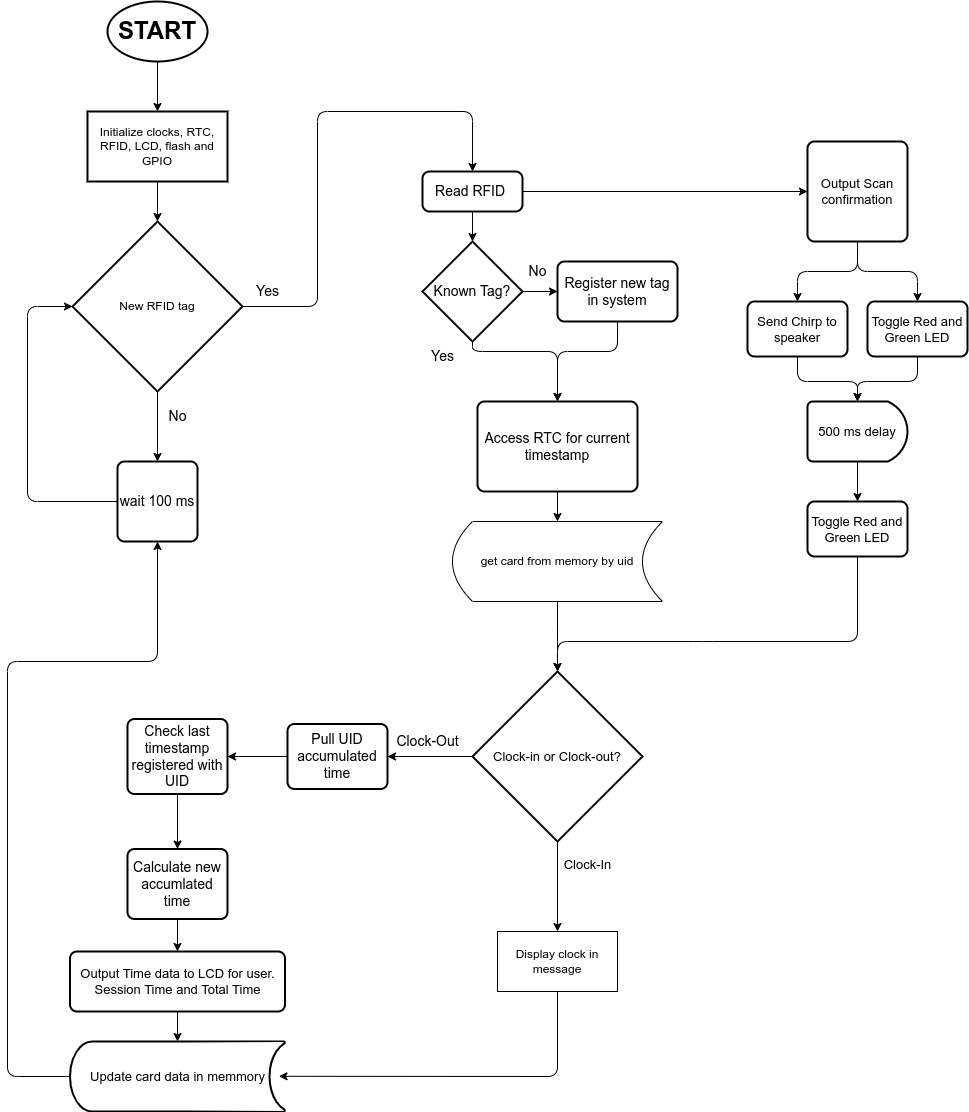

The diagram above was exported from draw.io. Its source (the exported page's mxGraphModel, read from the mxfile embedded in the PNG):
<mxGraphModel dx="1124" dy="739" grid="1" gridSize="10" guides="1" tooltips="1" connect="1" arrows="1" fold="1" page="1" pageScale="1" pageWidth="1200" pageHeight="1600" background="none" math="0" shadow="0">
  <root>
    <mxCell id="0" />
    <mxCell id="1" parent="0" />
    <mxCell id="12" value="" style="edgeStyle=none;html=1;" parent="1" source="8" target="10" edge="1">
      <mxGeometry relative="1" as="geometry" />
    </mxCell>
    <mxCell id="8" value="&lt;h1&gt;START&lt;/h1&gt;" style="strokeWidth=2;html=1;shape=mxgraph.flowchart.start_1;whiteSpace=wrap;" parent="1" vertex="1">
      <mxGeometry x="240" y="60" width="100" height="60" as="geometry" />
    </mxCell>
    <mxCell id="29" style="edgeStyle=none;html=1;exitX=1;exitY=0.5;exitDx=0;exitDy=0;exitPerimeter=0;entryX=0.5;entryY=0;entryDx=0;entryDy=0;fontSize=14;" parent="1" source="9" target="33" edge="1">
      <mxGeometry relative="1" as="geometry">
        <Array as="points">
          <mxPoint x="450" y="365" />
          <mxPoint x="450" y="170" />
          <mxPoint x="605" y="170" />
        </Array>
        <mxPoint x="510" y="150" as="targetPoint" />
      </mxGeometry>
    </mxCell>
    <mxCell id="31" style="edgeStyle=none;html=1;exitX=0.5;exitY=1;exitDx=0;exitDy=0;exitPerimeter=0;entryX=0.5;entryY=0;entryDx=0;entryDy=0;fontSize=14;" parent="1" source="9" target="30" edge="1">
      <mxGeometry relative="1" as="geometry" />
    </mxCell>
    <mxCell id="9" value="New RFID tag" style="strokeWidth=2;html=1;shape=mxgraph.flowchart.decision;whiteSpace=wrap;" parent="1" vertex="1">
      <mxGeometry x="205" y="280" width="170" height="170" as="geometry" />
    </mxCell>
    <mxCell id="15" value="" style="edgeStyle=none;html=1;" parent="1" source="10" target="9" edge="1">
      <mxGeometry relative="1" as="geometry" />
    </mxCell>
    <mxCell id="10" value="Initialize clocks, RTC, RFID, LCD, flash and GPIO" style="rounded=1;whiteSpace=wrap;html=1;absoluteArcSize=1;arcSize=0;strokeWidth=2;" parent="1" vertex="1">
      <mxGeometry x="220" y="170" width="140" height="70" as="geometry" />
    </mxCell>
    <mxCell id="27" value="No" style="text;html=1;align=center;verticalAlign=middle;resizable=0;points=[];autosize=1;strokeColor=none;fillColor=none;fontSize=14;" parent="1" vertex="1">
      <mxGeometry x="290" y="460" width="40" height="30" as="geometry" />
    </mxCell>
    <mxCell id="32" style="edgeStyle=none;html=1;entryX=0;entryY=0.5;entryDx=0;entryDy=0;entryPerimeter=0;fontSize=14;exitX=0;exitY=0.5;exitDx=0;exitDy=0;" parent="1" source="30" target="9" edge="1">
      <mxGeometry relative="1" as="geometry">
        <Array as="points">
          <mxPoint x="160" y="560" />
          <mxPoint x="160" y="365" />
        </Array>
      </mxGeometry>
    </mxCell>
    <mxCell id="30" value="wait 100 ms" style="rounded=1;whiteSpace=wrap;html=1;absoluteArcSize=1;arcSize=14;strokeWidth=2;fontSize=14;" parent="1" vertex="1">
      <mxGeometry x="250" y="520" width="80" height="80" as="geometry" />
    </mxCell>
    <mxCell id="36" value="" style="edgeStyle=none;html=1;fontSize=14;" parent="1" source="33" target="35" edge="1">
      <mxGeometry relative="1" as="geometry" />
    </mxCell>
    <mxCell id="56" style="edgeStyle=none;html=1;exitX=1;exitY=0.5;exitDx=0;exitDy=0;entryX=0;entryY=0.5;entryDx=0;entryDy=0;fontSize=13;" parent="1" source="33" target="55" edge="1">
      <mxGeometry relative="1" as="geometry" />
    </mxCell>
    <mxCell id="33" value="Read RFID&amp;nbsp;" style="rounded=1;whiteSpace=wrap;html=1;absoluteArcSize=1;arcSize=14;strokeWidth=2;fontSize=14;" parent="1" vertex="1">
      <mxGeometry x="555" y="230" width="100" height="40" as="geometry" />
    </mxCell>
    <mxCell id="41" value="" style="edgeStyle=none;html=1;fontSize=14;" parent="1" source="35" target="37" edge="1">
      <mxGeometry relative="1" as="geometry" />
    </mxCell>
    <mxCell id="45" style="edgeStyle=none;html=1;exitX=0.5;exitY=1;exitDx=0;exitDy=0;exitPerimeter=0;fontSize=14;" parent="1" source="35" edge="1">
      <mxGeometry relative="1" as="geometry">
        <mxPoint x="690" y="460" as="targetPoint" />
        <Array as="points">
          <mxPoint x="605" y="410" />
          <mxPoint x="690" y="410" />
        </Array>
      </mxGeometry>
    </mxCell>
    <mxCell id="35" value="Known Tag?" style="strokeWidth=2;html=1;shape=mxgraph.flowchart.decision;whiteSpace=wrap;fontSize=14;" parent="1" vertex="1">
      <mxGeometry x="555" y="300" width="100" height="100" as="geometry" />
    </mxCell>
    <mxCell id="43" style="edgeStyle=none;html=1;exitX=0.5;exitY=1;exitDx=0;exitDy=0;entryX=0.5;entryY=0;entryDx=0;entryDy=0;fontSize=14;" parent="1" source="37" target="42" edge="1">
      <mxGeometry relative="1" as="geometry">
        <Array as="points">
          <mxPoint x="750" y="410" />
          <mxPoint x="690" y="410" />
        </Array>
      </mxGeometry>
    </mxCell>
    <mxCell id="37" value="Register new tag in system" style="rounded=1;whiteSpace=wrap;html=1;absoluteArcSize=1;arcSize=14;strokeWidth=2;fontSize=14;" parent="1" vertex="1">
      <mxGeometry x="690" y="320" width="120" height="60" as="geometry" />
    </mxCell>
    <mxCell id="39" value="Yes" style="text;html=1;align=center;verticalAlign=middle;resizable=0;points=[];autosize=1;strokeColor=none;fillColor=none;fontSize=14;" parent="1" vertex="1">
      <mxGeometry x="375" y="335" width="50" height="30" as="geometry" />
    </mxCell>
    <mxCell id="98" style="edgeStyle=none;html=1;exitX=0.5;exitY=1;exitDx=0;exitDy=0;entryX=0.5;entryY=0;entryDx=0;entryDy=0;" edge="1" parent="1" source="42" target="97">
      <mxGeometry relative="1" as="geometry" />
    </mxCell>
    <mxCell id="42" value="Access RTC for current timestamp" style="rounded=1;whiteSpace=wrap;html=1;absoluteArcSize=1;arcSize=14;strokeWidth=2;fontSize=14;" parent="1" vertex="1">
      <mxGeometry x="610" y="460" width="160" height="90" as="geometry" />
    </mxCell>
    <mxCell id="46" value="Yes" style="text;html=1;align=center;verticalAlign=middle;resizable=0;points=[];autosize=1;strokeColor=none;fillColor=none;fontSize=14;" parent="1" vertex="1">
      <mxGeometry x="550" y="400" width="50" height="30" as="geometry" />
    </mxCell>
    <mxCell id="47" value="No" style="text;html=1;align=center;verticalAlign=middle;resizable=0;points=[];autosize=1;strokeColor=none;fillColor=none;fontSize=14;" parent="1" vertex="1">
      <mxGeometry x="650" y="315" width="40" height="30" as="geometry" />
    </mxCell>
    <mxCell id="68" style="edgeStyle=none;html=1;entryX=0.5;entryY=0;entryDx=0;entryDy=0;entryPerimeter=0;fontSize=13;exitX=0.5;exitY=1;exitDx=0;exitDy=0;" parent="1" source="97" target="67" edge="1">
      <mxGeometry relative="1" as="geometry">
        <Array as="points">
          <mxPoint x="690" y="700" />
        </Array>
        <mxPoint x="690" y="670" as="sourcePoint" />
      </mxGeometry>
    </mxCell>
    <mxCell id="62" style="edgeStyle=none;html=1;exitX=0.5;exitY=1;exitDx=0;exitDy=0;fontSize=13;entryX=0.5;entryY=0;entryDx=0;entryDy=0;" parent="1" source="55" target="57" edge="1">
      <mxGeometry relative="1" as="geometry">
        <mxPoint x="990" y="470" as="targetPoint" />
        <Array as="points">
          <mxPoint x="990" y="330" />
          <mxPoint x="1050" y="330" />
        </Array>
      </mxGeometry>
    </mxCell>
    <mxCell id="63" style="edgeStyle=none;html=1;exitX=0.5;exitY=1;exitDx=0;exitDy=0;entryX=0.5;entryY=0;entryDx=0;entryDy=0;fontSize=13;" parent="1" source="55" target="58" edge="1">
      <mxGeometry relative="1" as="geometry">
        <Array as="points">
          <mxPoint x="990" y="330" />
          <mxPoint x="930" y="330" />
        </Array>
      </mxGeometry>
    </mxCell>
    <mxCell id="55" value="Output Scan confirmation" style="rounded=1;whiteSpace=wrap;html=1;absoluteArcSize=1;arcSize=14;strokeWidth=2;fontSize=13;" parent="1" vertex="1">
      <mxGeometry x="940" y="200" width="100" height="100" as="geometry" />
    </mxCell>
    <mxCell id="65" style="edgeStyle=none;html=1;exitX=0.5;exitY=1;exitDx=0;exitDy=0;entryX=0.5;entryY=0;entryDx=0;entryDy=0;entryPerimeter=0;fontSize=13;" parent="1" source="57" target="64" edge="1">
      <mxGeometry relative="1" as="geometry">
        <Array as="points">
          <mxPoint x="1050" y="440" />
          <mxPoint x="990" y="440" />
        </Array>
      </mxGeometry>
    </mxCell>
    <mxCell id="57" value="Toggle Red and Green LED" style="rounded=1;whiteSpace=wrap;html=1;absoluteArcSize=1;arcSize=14;strokeWidth=2;fontSize=13;" parent="1" vertex="1">
      <mxGeometry x="1000" y="360" width="100" height="55" as="geometry" />
    </mxCell>
    <mxCell id="66" style="edgeStyle=none;html=1;exitX=0.5;exitY=1;exitDx=0;exitDy=0;fontSize=13;" parent="1" source="58" edge="1">
      <mxGeometry relative="1" as="geometry">
        <mxPoint x="990" y="460" as="targetPoint" />
        <Array as="points">
          <mxPoint x="930" y="440" />
          <mxPoint x="990" y="440" />
        </Array>
      </mxGeometry>
    </mxCell>
    <mxCell id="58" value="Send Chirp to speaker" style="rounded=1;whiteSpace=wrap;html=1;absoluteArcSize=1;arcSize=14;strokeWidth=2;fontSize=13;" parent="1" vertex="1">
      <mxGeometry x="880" y="360" width="100" height="55" as="geometry" />
    </mxCell>
    <mxCell id="69" style="edgeStyle=none;html=1;fontSize=13;entryX=0.5;entryY=0;entryDx=0;entryDy=0;entryPerimeter=0;exitX=0.5;exitY=1;exitDx=0;exitDy=0;" parent="1" source="70" target="67" edge="1">
      <mxGeometry relative="1" as="geometry">
        <mxPoint x="830" y="730" as="targetPoint" />
        <mxPoint x="990" y="650" as="sourcePoint" />
        <Array as="points">
          <mxPoint x="990" y="700" />
          <mxPoint x="835" y="700" />
          <mxPoint x="690" y="700" />
        </Array>
      </mxGeometry>
    </mxCell>
    <mxCell id="71" value="" style="edgeStyle=none;html=1;fontSize=13;" parent="1" source="64" target="70" edge="1">
      <mxGeometry relative="1" as="geometry" />
    </mxCell>
    <mxCell id="64" value="500 ms delay" style="strokeWidth=2;html=1;shape=mxgraph.flowchart.delay;whiteSpace=wrap;fontSize=13;" parent="1" vertex="1">
      <mxGeometry x="940" y="460" width="100" height="60" as="geometry" />
    </mxCell>
    <mxCell id="74" value="" style="edgeStyle=none;html=1;fontSize=14;" parent="1" source="67" target="73" edge="1">
      <mxGeometry relative="1" as="geometry" />
    </mxCell>
    <mxCell id="85" style="edgeStyle=none;html=1;exitX=0.5;exitY=1;exitDx=0;exitDy=0;exitPerimeter=0;fontSize=13;" parent="1" source="67" edge="1">
      <mxGeometry relative="1" as="geometry">
        <mxPoint x="690" y="990" as="targetPoint" />
      </mxGeometry>
    </mxCell>
    <mxCell id="67" value="Clock-in or Clock-out?" style="strokeWidth=2;html=1;shape=mxgraph.flowchart.decision;whiteSpace=wrap;fontSize=13;" parent="1" vertex="1">
      <mxGeometry x="605" y="730" width="170" height="170" as="geometry" />
    </mxCell>
    <mxCell id="70" value="Toggle Red and Green LED" style="rounded=1;whiteSpace=wrap;html=1;absoluteArcSize=1;arcSize=14;strokeWidth=2;fontSize=13;" parent="1" vertex="1">
      <mxGeometry x="940" y="560" width="100" height="55" as="geometry" />
    </mxCell>
    <mxCell id="77" value="" style="edgeStyle=none;html=1;fontSize=14;" parent="1" source="73" target="76" edge="1">
      <mxGeometry relative="1" as="geometry" />
    </mxCell>
    <mxCell id="73" value="Pull UID accumulated time" style="rounded=1;whiteSpace=wrap;html=1;absoluteArcSize=1;arcSize=14;strokeWidth=2;fontSize=14;" parent="1" vertex="1">
      <mxGeometry x="420" y="782.5" width="100" height="65" as="geometry" />
    </mxCell>
    <mxCell id="75" value="Clock-Out" style="text;html=1;align=center;verticalAlign=middle;resizable=0;points=[];autosize=1;strokeColor=none;fillColor=none;fontSize=14;" parent="1" vertex="1">
      <mxGeometry x="515" y="785" width="90" height="30" as="geometry" />
    </mxCell>
    <mxCell id="79" value="" style="edgeStyle=none;html=1;fontSize=14;" parent="1" source="76" target="78" edge="1">
      <mxGeometry relative="1" as="geometry" />
    </mxCell>
    <mxCell id="76" value="Check last timestamp registered with UID" style="rounded=1;whiteSpace=wrap;html=1;absoluteArcSize=1;arcSize=14;strokeWidth=2;fontSize=14;" parent="1" vertex="1">
      <mxGeometry x="260" y="777.5" width="100" height="75" as="geometry" />
    </mxCell>
    <mxCell id="93" style="edgeStyle=none;html=1;exitX=0.5;exitY=1;exitDx=0;exitDy=0;entryX=0.5;entryY=0;entryDx=0;entryDy=0;" edge="1" parent="1" source="78" target="90">
      <mxGeometry relative="1" as="geometry" />
    </mxCell>
    <mxCell id="78" value="Calculate new accumlated time" style="rounded=1;whiteSpace=wrap;html=1;absoluteArcSize=1;arcSize=14;strokeWidth=2;fontSize=14;" parent="1" vertex="1">
      <mxGeometry x="260" y="907.5" width="100" height="70" as="geometry" />
    </mxCell>
    <mxCell id="88" value="Clock-In" style="text;html=1;align=center;verticalAlign=middle;resizable=0;points=[];autosize=1;strokeColor=none;fillColor=none;fontSize=13;" parent="1" vertex="1">
      <mxGeometry x="685" y="907.5" width="70" height="30" as="geometry" />
    </mxCell>
    <mxCell id="94" style="edgeStyle=none;html=1;exitX=0.5;exitY=1;exitDx=0;exitDy=0;entryX=0.5;entryY=0;entryDx=0;entryDy=0;entryPerimeter=0;" edge="1" parent="1" source="90" target="91">
      <mxGeometry relative="1" as="geometry" />
    </mxCell>
    <mxCell id="90" value="Output Time data to LCD for user. Session Time and Total Time" style="rounded=1;whiteSpace=wrap;html=1;absoluteArcSize=1;arcSize=14;strokeWidth=2;fontSize=13;" vertex="1" parent="1">
      <mxGeometry x="202.5" y="1010" width="215" height="60" as="geometry" />
    </mxCell>
    <mxCell id="96" style="edgeStyle=none;html=1;exitX=0;exitY=0.5;exitDx=0;exitDy=0;exitPerimeter=0;entryX=0.5;entryY=1;entryDx=0;entryDy=0;" edge="1" parent="1" source="91" target="30">
      <mxGeometry relative="1" as="geometry">
        <mxPoint x="130" y="810" as="targetPoint" />
        <Array as="points">
          <mxPoint x="140" y="1135" />
          <mxPoint x="140" y="720" />
          <mxPoint x="290" y="720" />
        </Array>
      </mxGeometry>
    </mxCell>
    <mxCell id="91" value="&lt;font style=&quot;font-size: 13px;&quot;&gt;Update card data in memmory&lt;/font&gt;" style="strokeWidth=2;html=1;shape=mxgraph.flowchart.stored_data;whiteSpace=wrap;fontSize=14;align=center;" vertex="1" parent="1">
      <mxGeometry x="202.5" y="1100" width="215" height="70" as="geometry" />
    </mxCell>
    <mxCell id="95" style="edgeStyle=none;html=1;exitX=0.5;exitY=1;exitDx=0;exitDy=0;entryX=0.972;entryY=0.497;entryDx=0;entryDy=0;entryPerimeter=0;" edge="1" parent="1" source="92" target="91">
      <mxGeometry relative="1" as="geometry">
        <Array as="points">
          <mxPoint x="690" y="1135" />
        </Array>
      </mxGeometry>
    </mxCell>
    <mxCell id="92" value="Display clock in message" style="rounded=0;whiteSpace=wrap;html=1;" vertex="1" parent="1">
      <mxGeometry x="630" y="990" width="120" height="60" as="geometry" />
    </mxCell>
    <mxCell id="97" value="get card from memory by uid" style="shape=dataStorage;whiteSpace=wrap;html=1;fixedSize=1;" vertex="1" parent="1">
      <mxGeometry x="585" y="580" width="210" height="80" as="geometry" />
    </mxCell>
  </root>
</mxGraphModel>